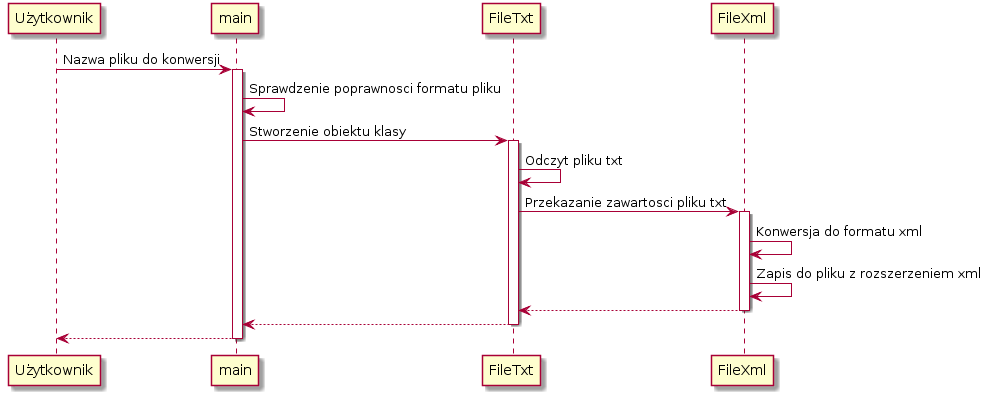

The diagram above was rendered by PlantUML. Its source (embedded in the PNG):
@startuml
Użytkownik-> main: Nazwa pliku do konwersji
activate main
main->main: Sprawdzenie poprawnosci formatu pliku


main-> FileTxt: Stworzenie obiektu klasy
activate FileTxt
FileTxt-> FileTxt: Odczyt pliku txt

FileTxt-> FileXml: Przekazanie zawartosci pliku txt
activate FileXml
FileXml-> FileXml: Konwersja do formatu xml
FileXml-> FileXml: Zapis do pliku z rozszerzeniem xml




FileXml--> FileTxt
deactivate FileXml
FileTxt--> main
deactivate FileTxt
main--> Użytkownik
deactivate main
@enduml